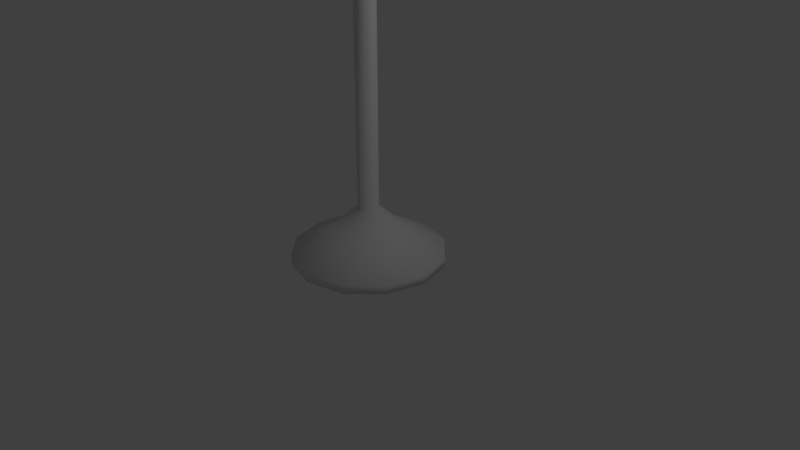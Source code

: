 # Source: lamp.blend  (saved by Blender 2.78.0; exported with 4.5.12 LTS)
import bpy
from mathutils import Matrix  # noqa: F401  (used for matrix-valued properties, if any)

bpy.ops.wm.read_factory_settings(use_empty=True)
scene = bpy.context.scene
scene.name = 'Scene'

# ---- collections
col_collection_1 = bpy.data.collections.new('Collection 1'); scene.collection.children.link(col_collection_1)

# ---- world
world_world = bpy.data.worlds.new('World'); scene.world = world_world
world_world.color = (0.05088, 0.05088, 0.05088)
world_world.use_sun_shadow = False
world_world.sun_shadow_jitter_overblur = 0.0
world_world.cycles.sampling_method = 'MANUAL'

# ---- cameras
cam_camera = bpy.data.cameras.new('Camera')
cam_camera.clip_end = 100.0
cam_camera.lens = 35.0
cam_camera.sensor_width = 32.0
cam_camera.sensor_height = 18.0
cam_camera.ortho_scale = 7.314
cam_camera.dof.focus_distance = 0.0
cam_camera.dof.aperture_fstop = 128.0

# ---- lights
light_lamp = bpy.data.lights.new('Lamp', 'POINT')
light_lamp.transmission_factor = 0.0
light_lamp.cutoff_distance = 30.0
light_lamp.energy = 100.0
light_lamp.shadow_buffer_clip_start = 1.001
light_lamp.shadow_soft_size = 0.1
light_lamp.shadow_maximum_resolution = 0.006
light_lamp.use_absolute_resolution = True

# ---- meshes
me_cylinder_002 = bpy.data.meshes.new('Cylinder.002')
me_cylinder_002.from_pydata([(0.06845, 0.1186, 5.104), (-6.624e-07, 0.1369, 5.104), (0.1186, 0.06845, 5.104), (0.1369, -1.345e-07, 5.104), (0.1186, -0.06845, 5.104), (0.06845, -0.1186, 5.104), (-6.417e-07, -0.1369, 5.104), (-0.06845, -0.1186, 5.104), (-0.1239, -0.06845, 5.098), (-0.1422, -1.92e-07, 5.098), (-0.1186, 0.06845, 5.104), (-0.06845, 0.1186, 5.104), (0.4401, 0.7623, 5.116), (-6.081e-07, 0.8802, 5.116), (0.7623, 0.4401, 5.116), (0.8802, -4.244e-08, 5.116), (0.7623, -0.4401, 5.116), (0.4401, -0.7623, 5.116), (-4.752e-07, -0.8802, 5.116), (-0.4401, -0.7623, 5.116), (-0.7676, -0.4401, 5.11), (-0.8855, -4.13e-07, 5.11), (-0.7623, 0.4401, 5.116), (-0.4401, 0.7623, 5.116), (0.2299, 0.3983, 6.322), (-5.045e-07, 0.4599, 6.322), (0.3983, 0.2299, 6.322), (0.4599, -9.57e-08, 6.322), (0.3983, -0.2299, 6.322), (0.2299, -0.3983, 6.322), (-4.351e-07, -0.4599, 6.322), (-0.2299, -0.3983, 6.322), (-0.3983, -0.2299, 6.322), (-0.4599, -2.894e-07, 6.322), (-0.3983, 0.2299, 6.322), (-0.2299, 0.3983, 6.322)], [], [(8, 7, 19, 20), (12, 13, 25, 24), (5, 4, 16, 17), (1, 11, 23, 13), (2, 0, 12, 14), (9, 8, 20, 21), (6, 5, 17, 18), (3, 2, 14, 15), (10, 9, 21, 22), (7, 6, 18, 19), (4, 3, 15, 16), (11, 10, 22, 23), (0, 1, 13, 12), (24, 25, 35, 34, 33, 32, 31, 30, 29, 28, 27, 26), (20, 19, 31, 32), (17, 16, 28, 29), (13, 23, 35, 25), (14, 12, 24, 26), (21, 20, 32, 33), (18, 17, 29, 30), (15, 14, 26, 27), (22, 21, 33, 34), (19, 18, 30, 31), (16, 15, 27, 28), (23, 22, 34, 35)])
me_cylinder_002.polygons.foreach_set('use_smooth', [True] * 25)
_uv = me_cylinder_002.uv_layers.new(name='UVMap')
_uv.uv.foreach_set('vector', [0.3587, 0.03076, 0.365, 0.04093, 0.2871, 0.1038, 0.2388, 0.0662, 0.4323, 0.144, 0.4543, 0.1418, 0.4624, 0.2491, 0.4363, 0.2517, 0.3837, 0.05142, 0.3939, 0.05335, 0.3689, 0.139, 0.3459, 0.1326, 0.4357, 0.04737, 0.4458, 0.04273, 0.4782, 0.1372, 0.4543, 0.1418, 0.4148, 0.05284, 0.4253, 0.05072, 0.4323, 0.144, 0.4113, 0.1443, 0.4643, 0.02858, 0.4715, 0.01797, 0.5983, 0.08268, 0.5418, 0.1148, 0.3739, 0.04756, 0.3837, 0.05142, 0.3459, 0.1326, 0.3197, 0.1221, 0.4043, 0.05375, 0.4148, 0.05284, 0.4113, 0.1443, 0.3904, 0.1427, 0.4555, 0.03659, 0.4643, 0.02858, 0.5418, 0.1148, 0.506, 0.1292, 0.365, 0.04093, 0.3739, 0.04756, 0.3197, 0.1221, 0.2871, 0.1038, 0.3939, 0.05335, 0.4043, 0.05375, 0.3904, 0.1427, 0.3689, 0.139, 0.4458, 0.04273, 0.4555, 0.03659, 0.506, 0.1292, 0.4782, 0.1372, 0.4253, 0.05072, 0.4357, 0.04737, 0.4543, 0.1418, 0.4323, 0.144, 0.4333, 0.2665, 0.4472, 0.2896, 0.4476, 0.3166, 0.4345, 0.3402, 0.4114, 0.354, 0.3844, 0.3545, 0.3608, 0.3414, 0.3469, 0.3182, 0.3465, 0.2912, 0.3596, 0.2676, 0.3828, 0.2538, 0.4098, 0.2533, 0.2388, 0.0662, 0.2871, 0.1038, 0.268, 0.2445, 0.236, 0.2425, 0.3459, 0.1326, 0.3689, 0.139, 0.3552, 0.2529, 0.3271, 0.2508, 0.4543, 0.1418, 0.4782, 0.1372, 0.4885, 0.2461, 0.4624, 0.2491, 0.4113, 0.1443, 0.4323, 0.144, 0.4363, 0.2517, 0.4098, 0.2533, 0.5418, 0.1148, 0.5983, 0.08268, 0.5736, 0.2436, 0.5433, 0.2416, 0.3197, 0.1221, 0.3459, 0.1326, 0.3271, 0.2508, 0.2981, 0.2477, 0.3904, 0.1427, 0.4113, 0.1443, 0.4098, 0.2533, 0.3828, 0.2538, 0.506, 0.1292, 0.5418, 0.1148, 0.5433, 0.2416, 0.515, 0.2432, 0.2871, 0.1038, 0.3197, 0.1221, 0.2981, 0.2477, 0.268, 0.2445, 0.3689, 0.139, 0.3904, 0.1427, 0.3828, 0.2538, 0.3552, 0.2529, 0.4782, 0.1372, 0.506, 0.1292, 0.515, 0.2432, 0.4885, 0.2461])
me_cylinder_002.use_remesh_preserve_volume = False
me_cylinder_002.use_remesh_preserve_attributes = False
me_cylinder_002.use_mirror_vertex_groups = False
me_cylinder_002.update()
me_cylinder = bpy.data.meshes.new('Cylinder')
me_cylinder.from_pydata([(0.0, 1.0, 0.8775), (0.0, 1.0, 1.0), (0.5, 0.866, 0.8775), (0.5, 0.866, 1.0), (0.866, 0.5, 0.8775), (0.866, 0.5, 1.0), (1.0, -4.371e-08, 0.8775), (1.0, -4.371e-08, 1.0), (0.866, -0.5, 0.8775), (0.866, -0.5, 1.0), (0.5, -0.866, 0.8775), (0.5, -0.866, 1.0), (1.51e-07, -1.0, 0.8775), (1.51e-07, -1.0, 1.0), (-0.5, -0.866, 0.8775), (-0.5, -0.866, 1.0), (-0.866, -0.5, 0.8775), (-0.866, -0.5, 1.0), (-1.0, -4.649e-07, 0.8775), (-1.0, -4.649e-07, 1.0), (-0.866, 0.5, 0.8775), (-0.866, 0.5, 1.0), (-0.5, 0.866, 0.8775), (-0.5, 0.866, 1.0), (0.2176, 0.3769, 1.312), (-2.188e-10, 0.4352, 1.312), (0.3769, 0.2176, 1.312), (0.4352, -9.757e-08, 1.312), (0.3769, -0.2176, 1.312), (0.2176, -0.3769, 1.312), (6.55e-08, -0.4352, 1.312), (-0.2176, -0.3769, 1.312), (-0.3769, -0.2176, 1.312), (-0.4352, -2.809e-07, 1.312), (-0.3769, 0.2176, 1.312), (-0.2176, 0.3769, 1.312), (0.06845, 0.1186, 1.583), (-1.028e-08, 0.1369, 1.583), (0.1186, 0.06845, 1.583), (0.1369, -1.345e-07, 1.583), (0.1186, -0.06845, 1.583), (0.06845, -0.1186, 1.583), (1.039e-08, -0.1369, 1.583), (-0.06845, -0.1186, 1.583), (-0.1186, -0.06845, 1.583), (-0.1369, -1.922e-07, 1.583), (-0.1186, 0.06845, 1.583), (-0.06845, 0.1186, 1.583), (0.06845, 0.1186, 5.104), (-6.624e-07, 0.1369, 5.104), (0.1186, 0.06845, 5.104), (0.1369, -1.345e-07, 5.104), (0.1186, -0.06845, 5.104), (0.06845, -0.1186, 5.104), (-6.417e-07, -0.1369, 5.104), (-0.06845, -0.1186, 5.104), (-0.1239, -0.06845, 5.098), (-0.1422, -1.92e-07, 5.098), (-0.1186, 0.06845, 5.104), (-0.06845, 0.1186, 5.104)], [], [(0, 1, 3, 2), (2, 3, 5, 4), (4, 5, 7, 6), (6, 7, 9, 8), (8, 9, 11, 10), (10, 11, 13, 12), (12, 13, 15, 14), (14, 15, 17, 16), (16, 17, 19, 18), (18, 19, 21, 20), (17, 15, 31, 32), (20, 21, 23, 22), (22, 23, 1, 0), (0, 2, 4, 6, 8, 10, 12, 14, 16, 18, 20, 22), (29, 28, 40, 41), (15, 13, 30, 31), (13, 11, 29, 30), (11, 9, 28, 29), (9, 7, 27, 28), (1, 23, 35, 25), (3, 1, 25, 24), (7, 5, 26, 27), (23, 21, 34, 35), (5, 3, 24, 26), (21, 19, 33, 34), (19, 17, 32, 33), (41, 40, 52, 53), (25, 35, 47, 37), (26, 24, 36, 38), (33, 32, 44, 45), (30, 29, 41, 42), (27, 26, 38, 39), (34, 33, 45, 46), (31, 30, 42, 43), (28, 27, 39, 40), (35, 34, 46, 47), (24, 25, 37, 36), (32, 31, 43, 44), (37, 47, 59, 49), (38, 36, 48, 50), (45, 44, 56, 57), (42, 41, 53, 54), (39, 38, 50, 51), (46, 45, 57, 58), (43, 42, 54, 55), (40, 39, 51, 52), (47, 46, 58, 59), (36, 37, 49, 48), (44, 43, 55, 56)])
me_cylinder.polygons.foreach_set('use_smooth', [True] * 49)
_uv = me_cylinder.uv_layers.new(name='UVMap')
_uv.uv.foreach_set('vector', [0.5856, 0.9866, 0.5856, 0.9746, 0.6362, 0.9746, 0.6362, 0.9866, 0.6362, 0.9866, 0.6362, 0.9746, 0.6867, 0.9746, 0.6867, 0.9866, 0.6867, 0.9866, 0.6867, 0.9746, 0.7373, 0.9746, 0.7373, 0.9866, 0.7373, 0.9866, 0.7373, 0.9746, 0.7878, 0.9746, 0.7878, 0.9866, 0.7878, 0.9866, 0.7878, 0.9746, 0.8384, 0.9746, 0.8384, 0.9866, 0.8384, 0.9866, 0.8384, 0.9746, 0.8889, 0.9746, 0.8889, 0.9866, 0.8889, 0.9866, 0.8889, 0.9746, 0.9395, 0.9746, 0.9395, 0.9866, 0.9395, 0.9866, 0.9395, 0.9746, 0.99, 0.9746, 0.99, 0.9866, 0.3834, 0.9866, 0.3834, 0.9746, 0.434, 0.9746, 0.434, 0.9866, 0.434, 0.9866, 0.434, 0.9746, 0.4845, 0.9746, 0.4845, 0.9866, 0.7702, 0.7258, 0.8198, 0.7358, 0.7936, 0.7931, 0.7721, 0.7887, 0.4845, 0.9866, 0.4845, 0.9746, 0.5351, 0.9746, 0.5351, 0.9866, 0.5351, 0.9866, 0.5351, 0.9746, 0.5856, 0.9746, 0.5856, 0.9866, 0.3825, 0.7553, 0.433, 0.7553, 0.4768, 0.7806, 0.5021, 0.8243, 0.5021, 0.8749, 0.4768, 0.9187, 0.433, 0.9439, 0.3825, 0.9439, 0.3387, 0.9187, 0.3134, 0.8749, 0.3134, 0.8243, 0.3387, 0.7806, 0.5426, 0.847, 0.563, 0.8387, 0.5706, 0.8774, 0.5641, 0.88, 0.8198, 0.7358, 0.8598, 0.7666, 0.8111, 0.8065, 0.7936, 0.7931, 0.8598, 0.7666, 0.8821, 0.812, 0.8208, 0.8263, 0.8111, 0.8065, 0.8821, 0.812, 0.8821, 0.8625, 0.8208, 0.8483, 0.8208, 0.8263, 0.8821, 0.8625, 0.8598, 0.9079, 0.8111, 0.868, 0.8208, 0.8483, 0.7213, 0.9359, 0.6832, 0.9027, 0.7342, 0.8658, 0.7508, 0.8802, 0.7702, 0.9488, 0.7213, 0.9359, 0.7508, 0.8802, 0.7721, 0.8858, 0.8598, 0.9079, 0.8198, 0.9387, 0.7936, 0.8814, 0.8111, 0.868, 0.6832, 0.9027, 0.6635, 0.8561, 0.7256, 0.8455, 0.7342, 0.8658, 0.8198, 0.9387, 0.7702, 0.9488, 0.7721, 0.8858, 0.7936, 0.8814, 0.6635, 0.8561, 0.6665, 0.8057, 0.7269, 0.8235, 0.7256, 0.8455, 0.6665, 0.8057, 0.6914, 0.7617, 0.7378, 0.8044, 0.7269, 0.8235, 0.9227, 0.6175, 0.9296, 0.6175, 0.9296, 0.9612, 0.9227, 0.9612, 0.6301, 0.8825, 0.6307, 0.9045, 0.5919, 0.8981, 0.5916, 0.8912, 0.6054, 0.847, 0.6212, 0.8623, 0.5889, 0.8848, 0.5839, 0.88, 0.6082, 0.9413, 0.5884, 0.9508, 0.5785, 0.9127, 0.5848, 0.9097, 0.5268, 0.8623, 0.5426, 0.847, 0.5641, 0.88, 0.5592, 0.8848, 0.585, 0.8387, 0.6054, 0.847, 0.5839, 0.88, 0.5775, 0.8774, 0.6231, 0.9251, 0.6082, 0.9413, 0.5848, 0.9097, 0.5894, 0.9046, 0.518, 0.8825, 0.5268, 0.8623, 0.5592, 0.8848, 0.5564, 0.8912, 0.563, 0.8387, 0.585, 0.8387, 0.5775, 0.8774, 0.5706, 0.8774, 0.6307, 0.9045, 0.6231, 0.9251, 0.5894, 0.9046, 0.5919, 0.8981, 0.6212, 0.8623, 0.6301, 0.8825, 0.5916, 0.8912, 0.5889, 0.8848, 0.5173, 0.9045, 0.518, 0.8825, 0.5564, 0.8912, 0.5562, 0.8981, 0.9573, 0.6175, 0.9642, 0.6175, 0.9642, 0.9612, 0.9573, 0.9612, 0.9435, 0.6175, 0.9504, 0.6175, 0.9504, 0.9612, 0.9435, 0.9612, 0.9781, 0.6175, 0.985, 0.6175, 0.985, 0.9612, 0.9781, 0.9612, 0.9158, 0.6175, 0.9227, 0.6175, 0.9227, 0.9612, 0.9158, 0.9612, 0.9365, 0.6175, 0.9435, 0.6175, 0.9435, 0.9612, 0.9365, 0.9612, 0.9711, 0.6175, 0.9781, 0.6175, 0.9781, 0.9612, 0.9711, 0.9612, 0.9089, 0.6175, 0.9158, 0.6175, 0.9158, 0.9612, 0.9089, 0.9612, 0.9296, 0.6175, 0.9365, 0.6175, 0.9365, 0.9612, 0.9296, 0.9612, 0.9642, 0.6175, 0.9711, 0.6175, 0.9711, 0.9612, 0.9642, 0.9612, 0.9504, 0.6175, 0.9573, 0.6175, 0.9573, 0.9612, 0.9504, 0.9612, 0.9019, 0.6175, 0.9089, 0.6175, 0.9089, 0.9612, 0.9019, 0.9612])
me_cylinder.use_remesh_preserve_volume = False
me_cylinder.use_remesh_preserve_attributes = False
me_cylinder.use_mirror_vertex_groups = False
me_cylinder.update()

# ---- objects
ob_head = bpy.data.objects.new('Head', me_cylinder_002)
ob_shaft = bpy.data.objects.new('Shaft', me_cylinder)
ob_lamp = bpy.data.objects.new('Lamp', light_lamp)
ob_camera = bpy.data.objects.new('Camera', cam_camera)

# ---- transforms, parenting, visibility, modifiers, constraints
ob_head.location = (0.0, 0.0, -0.9984)
ob_head.lineart.crease_threshold = 0.0
ob_shaft.location = (0.0, 0.0, -0.9021)
ob_shaft.lineart.crease_threshold = 0.0
ob_lamp.location = (4.076, 1.005, 5.904)
ob_lamp.rotation_euler = (0.6503, 0.05522, 1.866)
ob_lamp.lock_rotations_4d = False
ob_lamp.empty_display_type = 'ARROWS'
ob_lamp.color = (0.0, 0.0, 0.0, 0.0)
ob_lamp.lineart.crease_threshold = 0.0
ob_camera.location = (7.481, -6.508, 5.344)
ob_camera.rotation_euler = (1.109, 0.0, 0.8149)
ob_camera.lock_rotations_4d = False
ob_camera.empty_display_type = 'ARROWS'
ob_camera.color = (0.0, 0.0, 0.0, 0.0)
ob_camera.display_type = 'WIRE'
ob_camera.lineart.crease_threshold = 0.0

# ---- collection membership
col_collection_1.objects.link(ob_head)
col_collection_1.objects.link(ob_shaft)
col_collection_1.objects.link(ob_lamp)
col_collection_1.objects.link(ob_camera)

# ---- scene / render settings (as saved in the file)
scene.camera = ob_camera
scene.frame_start = 1; scene.frame_end = 250; scene.frame_set(1)
scene.render.engine = 'BLENDER_EEVEE_NEXT'
scene.render.resolution_percentage = 50
scene.render.dither_intensity = 0.0
scene.cycles.use_denoising = False
scene.cycles.samples = 128
scene.cycles.sampling_pattern = 'TABULATED_SOBOL'
scene.cycles.light_sampling_threshold = 0.0
scene.cycles.use_adaptive_sampling = False
scene.cycles.use_light_tree = False
scene.cycles.blur_glossy = 0.0
scene.cycles.sample_clamp_indirect = 0.0
scene.view_settings.view_transform = 'Standard'
bpy.context.view_layer.update()
